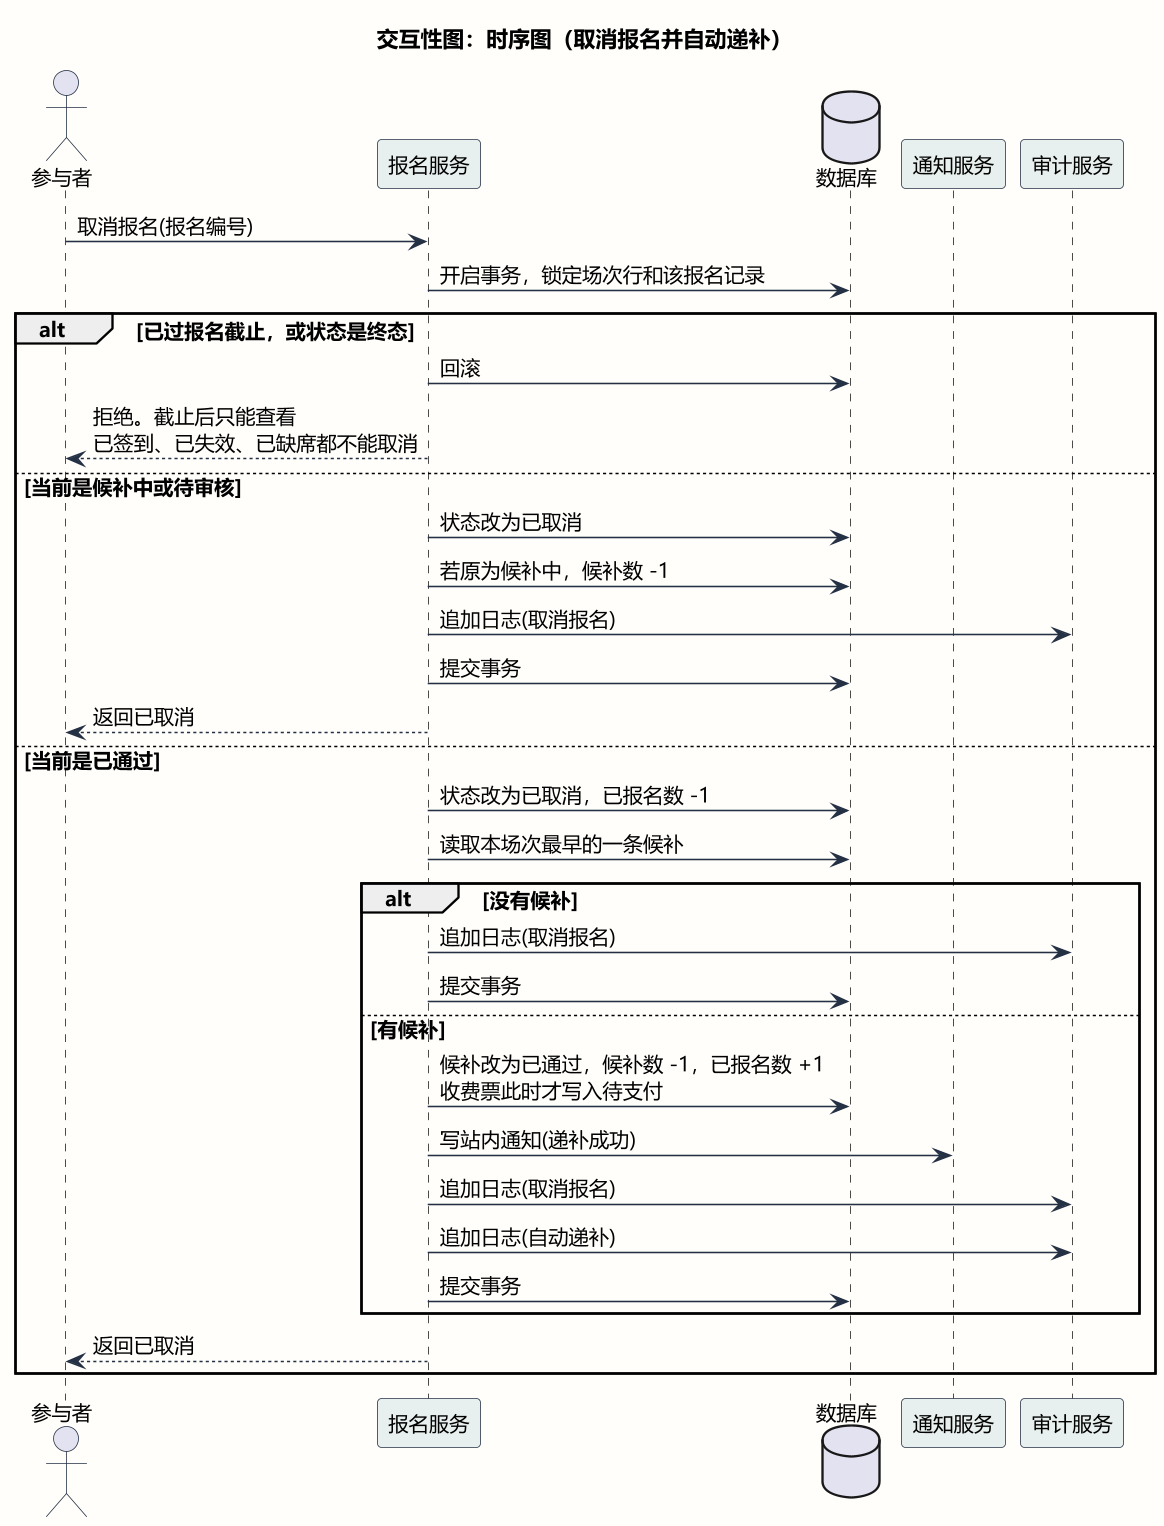

The diagram above was rendered by PlantUML. Its source (embedded in the PNG):
@startuml UML时序图-取消与递补
title 交互性图：时序图（取消报名并自动递补）

skinparam shadowing false
skinparam dpi 150
skinparam defaultFontName Microsoft YaHei
skinparam defaultFontSize 13
skinparam backgroundColor #FFFEFB
skinparam ArrowColor #243044
skinparam SequenceParticipantBorderColor #243044
skinparam SequenceParticipantBackgroundColor #E7F0EE
skinparam SequenceActorBorderColor #243044
skinparam NoteBackgroundColor #FFF6E8
skinparam NoteBorderColor #C4622D

actor 参与者
participant "报名服务" as S
database "数据库" as DB
participant "通知服务" as N
participant "审计服务" as A

参与者 -> S : 取消报名(报名编号)
S -> DB : 开启事务，锁定场次行和该报名记录
alt 已过报名截止，或状态是终态
  S -> DB : 回滚
  S --> 参与者 : 拒绝。截止后只能查看\n已签到、已失效、已缺席都不能取消
else 当前是候补中或待审核
  S -> DB : 状态改为已取消
  S -> DB : 若原为候补中，候补数 -1
  S -> A : 追加日志(取消报名)
  S -> DB : 提交事务
  S --> 参与者 : 返回已取消
else 当前是已通过
  S -> DB : 状态改为已取消，已报名数 -1
  S -> DB : 读取本场次最早的一条候补
  alt 没有候补
    S -> A : 追加日志(取消报名)
    S -> DB : 提交事务
  else 有候补
    S -> DB : 候补改为已通过，候补数 -1，已报名数 +1\n收费票此时才写入待支付
    S -> N : 写站内通知(递补成功)
    S -> A : 追加日志(取消报名)
    S -> A : 追加日志(自动递补)
    S -> DB : 提交事务
  end
  S --> 参与者 : 返回已取消
end
@enduml